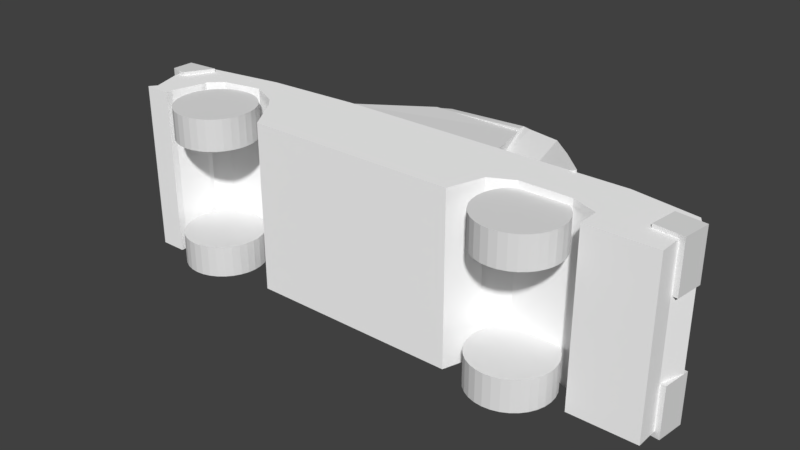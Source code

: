 # Source: Car.blend  (saved by Blender 2.79.0; exported with 4.5.12 LTS)
import bpy
from mathutils import Matrix  # noqa: F401  (used for matrix-valued properties, if any)

bpy.ops.wm.read_factory_settings(use_empty=True)
scene = bpy.context.scene
scene.name = 'Scene'

# ---- collections
col_collection_1 = bpy.data.collections.new('Collection 1'); scene.collection.children.link(col_collection_1)

# ---- materials (node trees are filled in below, after node groups)
mat_c__lbremasteredrequiem_pc_nzp_models_vmodels_karambit2 = bpy.data.materials.new('C:\\lbremasteredrequiem\\pc\\nzp\\models\\VModels\\karambit2')
mat_c__lbremasteredrequiem_pc_nzp_models_vmodels_karambit2.alpha_threshold = 0.0
mat_c__lbremasteredrequiem_pc_nzp_models_vmodels_karambit2.use_transparent_shadow = False
mat_c__lbremasteredrequiem_pc_nzp_models_vmodels_karambit2.diffuse_color = (1.0, 1.0, 1.0, 1.0)
mat_c__lbremasteredrequiem_pc_nzp_models_vmodels_karambit2.roughness = 0.5

# ---- material node trees

# ---- world
world_world = bpy.data.worlds.new('World'); scene.world = world_world
world_world.color = (0.05088, 0.05088, 0.05088)
world_world.use_sun_shadow = False
world_world.sun_shadow_jitter_overblur = 0.0
world_world.cycles.sampling_method = 'MANUAL'

# ---- meshes
me_cylinder = bpy.data.meshes.new('Cylinder')
me_cylinder.from_pydata([(-4.246, 1.0, -2.012), (-4.246, 1.0, -1.224), (-4.051, 0.9808, -2.012), (-4.051, 0.9808, -1.224), (-3.863, 0.9239, -2.012), (-3.863, 0.9239, -1.224), (-3.69, 0.8315, -2.012), (-3.69, 0.8315, -1.224), (-3.539, 0.7071, -2.012), (-3.539, 0.7071, -1.224), (-3.414, 0.5556, -2.012), (-3.414, 0.5556, -1.224), (-3.322, 0.3827, -2.012), (-3.322, 0.3827, -1.224), (-3.265, 0.1951, -2.012), (-3.265, 0.1951, -1.224), (-3.246, 2.181e-07, -2.012), (-3.246, 2.181e-07, -1.224), (-3.265, -0.1951, -2.012), (-3.265, -0.1951, -1.224), (-3.322, -0.3827, -2.012), (-3.322, -0.3827, -1.224), (-3.414, -0.5556, -2.012), (-3.414, -0.5556, -1.224), (-3.539, -0.7071, -2.012), (-3.539, -0.7071, -1.224), (-3.69, -0.8315, -2.012), (-3.69, -0.8315, -1.224), (-3.863, -0.9239, -2.012), (-3.863, -0.9239, -1.224), (-4.051, -0.9808, -2.012), (-4.051, -0.9808, -1.224), (-4.246, -1.0, -2.012), (-4.246, -1.0, -1.224), (-4.441, -0.9808, -2.012), (-4.441, -0.9808, -1.224), (-4.629, -0.9239, -2.012), (-4.629, -0.9239, -1.224), (-4.801, -0.8315, -2.012), (-4.801, -0.8315, -1.224), (-4.953, -0.7071, -2.012), (-4.953, -0.7071, -1.224), (-5.077, -0.5556, -2.012), (-5.077, -0.5556, -1.224), (-5.17, -0.3827, -2.012), (-5.17, -0.3827, -1.224), (-5.227, -0.1951, -2.012), (-5.227, -0.1951, -1.224), (-5.246, 1.108e-06, -2.012), (-5.246, 1.108e-06, -1.224), (-5.227, 0.1951, -2.012), (-5.227, 0.1951, -1.224), (-5.17, 0.3827, -2.012), (-5.17, 0.3827, -1.224), (-5.077, 0.5556, -2.012), (-5.077, 0.5556, -1.224), (-4.953, 0.7071, -2.012), (-4.953, 0.7071, -1.224), (-4.801, 0.8315, -2.012), (-4.801, 0.8315, -1.224), (-4.629, 0.9239, -2.012), (-4.629, 0.9239, -1.224), (-4.441, 0.9808, -2.012), (-4.441, 0.9808, -1.224), (-4.246, 1.0, 1.247), (-4.246, 1.0, 2.035), (-4.051, 0.9808, 1.247), (-4.051, 0.9808, 2.035), (-3.863, 0.9239, 1.247), (-3.863, 0.9239, 2.035), (-3.69, 0.8315, 1.247), (-3.69, 0.8315, 2.035), (-3.539, 0.7071, 1.247), (-3.539, 0.7071, 2.035), (-3.414, 0.5556, 1.247), (-3.414, 0.5556, 2.035), (-3.322, 0.3827, 1.247), (-3.322, 0.3827, 2.035), (-3.265, 0.1951, 1.247), (-3.265, 0.1951, 2.035), (-3.246, 2.181e-07, 1.247), (-3.246, 2.181e-07, 2.035), (-3.265, -0.1951, 1.247), (-3.265, -0.1951, 2.035), (-3.322, -0.3827, 1.247), (-3.322, -0.3827, 2.035), (-3.414, -0.5556, 1.247), (-3.414, -0.5556, 2.035), (-3.539, -0.7071, 1.247), (-3.539, -0.7071, 2.035), (-3.69, -0.8315, 1.247), (-3.69, -0.8315, 2.035), (-3.863, -0.9239, 1.247), (-3.863, -0.9239, 2.035), (-4.051, -0.9808, 1.247), (-4.051, -0.9808, 2.035), (-4.246, -1.0, 1.247), (-4.246, -1.0, 2.035), (-4.441, -0.9808, 1.247), (-4.441, -0.9808, 2.035), (-4.629, -0.9239, 1.247), (-4.629, -0.9239, 2.035), (-4.801, -0.8315, 1.247), (-4.801, -0.8315, 2.035), (-4.953, -0.7071, 1.247), (-4.953, -0.7071, 2.035), (-5.077, -0.5556, 1.247), (-5.077, -0.5556, 2.035), (-5.17, -0.3827, 1.247), (-5.17, -0.3827, 2.035), (-5.227, -0.1951, 1.247), (-5.227, -0.1951, 2.035), (-5.246, 1.108e-06, 1.247), (-5.246, 1.108e-06, 2.035), (-5.227, 0.1951, 1.247), (-5.227, 0.1951, 2.035), (-5.17, 0.3827, 1.247), (-5.17, 0.3827, 2.035), (-5.077, 0.5556, 1.247), (-5.077, 0.5556, 2.035), (-4.953, 0.7071, 1.247), (-4.953, 0.7071, 2.035), (-4.801, 0.8315, 1.247), (-4.801, 0.8315, 2.035), (-4.629, 0.9239, 1.247), (-4.629, 0.9239, 2.035), (-4.441, 0.9808, 1.247), (-4.441, 0.9808, 2.035), (4.272, 1.0, 1.198), (4.272, 1.0, 1.986), (4.467, 0.9808, 1.198), (4.467, 0.9808, 1.986), (4.655, 0.9239, 1.198), (4.655, 0.9239, 1.986), (4.828, 0.8315, 1.198), (4.828, 0.8315, 1.986), (4.979, 0.7071, 1.198), (4.979, 0.7071, 1.986), (5.104, 0.5556, 1.198), (5.104, 0.5556, 1.986), (5.196, 0.3827, 1.198), (5.196, 0.3827, 1.986), (5.253, 0.1951, 1.198), (5.253, 0.1951, 1.986), (5.272, 2.181e-07, 1.198), (5.272, 2.181e-07, 1.986), (5.253, -0.1951, 1.198), (5.253, -0.1951, 1.986), (5.196, -0.3827, 1.198), (5.196, -0.3827, 1.986), (5.104, -0.5556, 1.198), (5.104, -0.5556, 1.986), (4.979, -0.7071, 1.198), (4.979, -0.7071, 1.986), (4.828, -0.8315, 1.198), (4.828, -0.8315, 1.986), (4.655, -0.9239, 1.198), (4.655, -0.9239, 1.986), (4.467, -0.9808, 1.198), (4.467, -0.9808, 1.986), (4.272, -1.0, 1.198), (4.272, -1.0, 1.986), (4.077, -0.9808, 1.198), (4.077, -0.9808, 1.986), (3.889, -0.9239, 1.198), (3.889, -0.9239, 1.986), (3.716, -0.8315, 1.198), (3.716, -0.8315, 1.986), (3.565, -0.7071, 1.198), (3.565, -0.7071, 1.986), (3.441, -0.5556, 1.198), (3.441, -0.5556, 1.986), (3.348, -0.3827, 1.198), (3.348, -0.3827, 1.986), (3.291, -0.1951, 1.198), (3.291, -0.1951, 1.986), (3.272, 1.108e-06, 1.198), (3.272, 1.108e-06, 1.986), (3.291, 0.1951, 1.198), (3.291, 0.1951, 1.986), (3.348, 0.3827, 1.198), (3.348, 0.3827, 1.986), (3.441, 0.5556, 1.198), (3.441, 0.5556, 1.986), (3.565, 0.7071, 1.198), (3.565, 0.7071, 1.986), (3.716, 0.8315, 1.198), (3.716, 0.8315, 1.986), (3.889, 0.9239, 1.198), (3.889, 0.9239, 1.986), (4.077, 0.9808, 1.198), (4.077, 0.9808, 1.986), (4.272, 1.0, -1.996), (4.272, 1.0, -1.208), (4.467, 0.9808, -1.996), (4.467, 0.9808, -1.208), (4.655, 0.9239, -1.996), (4.655, 0.9239, -1.208), (4.828, 0.8315, -1.996), (4.828, 0.8315, -1.208), (4.979, 0.7071, -1.996), (4.979, 0.7071, -1.208), (5.104, 0.5556, -1.996), (5.104, 0.5556, -1.208), (5.196, 0.3827, -1.996), (5.196, 0.3827, -1.208), (5.253, 0.1951, -1.996), (5.253, 0.1951, -1.208), (5.272, 2.181e-07, -1.996), (5.272, 2.181e-07, -1.208), (5.253, -0.1951, -1.996), (5.253, -0.1951, -1.208), (5.196, -0.3827, -1.996), (5.196, -0.3827, -1.208), (5.104, -0.5556, -1.996), (5.104, -0.5556, -1.208), (4.979, -0.7071, -1.996), (4.979, -0.7071, -1.208), (4.828, -0.8315, -1.996), (4.828, -0.8315, -1.208), (4.655, -0.9239, -1.996), (4.655, -0.9239, -1.208), (4.467, -0.9808, -1.996), (4.467, -0.9808, -1.208), (4.272, -1.0, -1.996), (4.272, -1.0, -1.208), (4.077, -0.9808, -1.996), (4.077, -0.9808, -1.208), (3.889, -0.9239, -1.996), (3.889, -0.9239, -1.208), (3.716, -0.8315, -1.996), (3.716, -0.8315, -1.208), (3.565, -0.7071, -1.996), (3.565, -0.7071, -1.208), (3.441, -0.5556, -1.996), (3.441, -0.5556, -1.208), (3.348, -0.3827, -1.996), (3.348, -0.3827, -1.208), (3.291, -0.1951, -1.996), (3.291, -0.1951, -1.208), (3.272, 1.108e-06, -1.996), (3.272, 1.108e-06, -1.208), (3.291, 0.1951, -1.996), (3.291, 0.1951, -1.208), (3.348, 0.3827, -1.996), (3.348, 0.3827, -1.208), (3.441, 0.5556, -1.996), (3.441, 0.5556, -1.208), (3.565, 0.7071, -1.996), (3.565, 0.7071, -1.208), (3.716, 0.8315, -1.996), (3.716, 0.8315, -1.208), (3.889, 0.9239, -1.996), (3.889, 0.9239, -1.208), (4.077, 0.9808, -1.996), (4.077, 0.9808, -1.208)], [], [(0, 1, 3, 2), (2, 3, 5, 4), (4, 5, 7, 6), (6, 7, 9, 8), (8, 9, 11, 10), (10, 11, 13, 12), (12, 13, 15, 14), (14, 15, 17, 16), (16, 17, 19, 18), (18, 19, 21, 20), (20, 21, 23, 22), (22, 23, 25, 24), (24, 25, 27, 26), (26, 27, 29, 28), (28, 29, 31, 30), (30, 31, 33, 32), (32, 33, 35, 34), (34, 35, 37, 36), (36, 37, 39, 38), (38, 39, 41, 40), (40, 41, 43, 42), (42, 43, 45, 44), (44, 45, 47, 46), (46, 47, 49, 48), (48, 49, 51, 50), (50, 51, 53, 52), (52, 53, 55, 54), (54, 55, 57, 56), (56, 57, 59, 58), (58, 59, 61, 60), (3, 1, 63, 61, 59, 57, 55, 53, 51, 49, 47, 45, 43, 41, 39, 37, 35, 33, 31, 29, 27, 25, 23, 21, 19, 17, 15, 13, 11, 9, 7, 5), (60, 61, 63, 62), (62, 63, 1, 0), (0, 2, 4, 6, 8, 10, 12, 14, 16, 18, 20, 22, 24, 26, 28, 30, 32, 34, 36, 38, 40, 42, 44, 46, 48, 50, 52, 54, 56, 58, 60, 62), (64, 65, 67, 66), (66, 67, 69, 68), (68, 69, 71, 70), (70, 71, 73, 72), (72, 73, 75, 74), (74, 75, 77, 76), (76, 77, 79, 78), (78, 79, 81, 80), (80, 81, 83, 82), (82, 83, 85, 84), (84, 85, 87, 86), (86, 87, 89, 88), (88, 89, 91, 90), (90, 91, 93, 92), (92, 93, 95, 94), (94, 95, 97, 96), (96, 97, 99, 98), (98, 99, 101, 100), (100, 101, 103, 102), (102, 103, 105, 104), (104, 105, 107, 106), (106, 107, 109, 108), (108, 109, 111, 110), (110, 111, 113, 112), (112, 113, 115, 114), (114, 115, 117, 116), (116, 117, 119, 118), (118, 119, 121, 120), (120, 121, 123, 122), (122, 123, 125, 124), (67, 65, 127, 125, 123, 121, 119, 117, 115, 113, 111, 109, 107, 105, 103, 101, 99, 97, 95, 93, 91, 89, 87, 85, 83, 81, 79, 77, 75, 73, 71, 69), (124, 125, 127, 126), (126, 127, 65, 64), (64, 66, 68, 70, 72, 74, 76, 78, 80, 82, 84, 86, 88, 90, 92, 94, 96, 98, 100, 102, 104, 106, 108, 110, 112, 114, 116, 118, 120, 122, 124, 126), (128, 129, 131, 130), (130, 131, 133, 132), (132, 133, 135, 134), (134, 135, 137, 136), (136, 137, 139, 138), (138, 139, 141, 140), (140, 141, 143, 142), (142, 143, 145, 144), (144, 145, 147, 146), (146, 147, 149, 148), (148, 149, 151, 150), (150, 151, 153, 152), (152, 153, 155, 154), (154, 155, 157, 156), (156, 157, 159, 158), (158, 159, 161, 160), (160, 161, 163, 162), (162, 163, 165, 164), (164, 165, 167, 166), (166, 167, 169, 168), (168, 169, 171, 170), (170, 171, 173, 172), (172, 173, 175, 174), (174, 175, 177, 176), (176, 177, 179, 178), (178, 179, 181, 180), (180, 181, 183, 182), (182, 183, 185, 184), (184, 185, 187, 186), (186, 187, 189, 188), (131, 129, 191, 189, 187, 185, 183, 181, 179, 177, 175, 173, 171, 169, 167, 165, 163, 161, 159, 157, 155, 153, 151, 149, 147, 145, 143, 141, 139, 137, 135, 133), (188, 189, 191, 190), (190, 191, 129, 128), (128, 130, 132, 134, 136, 138, 140, 142, 144, 146, 148, 150, 152, 154, 156, 158, 160, 162, 164, 166, 168, 170, 172, 174, 176, 178, 180, 182, 184, 186, 188, 190), (192, 193, 195, 194), (194, 195, 197, 196), (196, 197, 199, 198), (198, 199, 201, 200), (200, 201, 203, 202), (202, 203, 205, 204), (204, 205, 207, 206), (206, 207, 209, 208), (208, 209, 211, 210), (210, 211, 213, 212), (212, 213, 215, 214), (214, 215, 217, 216), (216, 217, 219, 218), (218, 219, 221, 220), (220, 221, 223, 222), (222, 223, 225, 224), (224, 225, 227, 226), (226, 227, 229, 228), (228, 229, 231, 230), (230, 231, 233, 232), (232, 233, 235, 234), (234, 235, 237, 236), (236, 237, 239, 238), (238, 239, 241, 240), (240, 241, 243, 242), (242, 243, 245, 244), (244, 245, 247, 246), (246, 247, 249, 248), (248, 249, 251, 250), (250, 251, 253, 252), (195, 193, 255, 253, 251, 249, 247, 245, 243, 241, 239, 237, 235, 233, 231, 229, 227, 225, 223, 221, 219, 217, 215, 213, 211, 209, 207, 205, 203, 201, 199, 197), (252, 253, 255, 254), (254, 255, 193, 192), (192, 194, 196, 198, 200, 202, 204, 206, 208, 210, 212, 214, 216, 218, 220, 222, 224, 226, 228, 230, 232, 234, 236, 238, 240, 242, 244, 246, 248, 250, 252, 254)])
_uv = me_cylinder.uv_layers.new(name='UVMap')
_uv.uv.foreach_set('vector', [0.9262, 0.4218, 0.9262, 0.5253, 0.9004, 0.5253, 0.9004, 0.4218, 0.9811, 0.1061, 0.9811, 0.2096, 0.9554, 0.2096, 0.9554, 0.1061, 0.8987, 0.4218, 0.8987, 0.5253, 0.8729, 0.5253, 0.8729, 0.4218, 0.8437, 0.7377, 0.8437, 0.8412, 0.8179, 0.8412, 0.8179, 0.7377, 0.7612, 0.7377, 0.7612, 0.8412, 0.7354, 0.8412, 0.7354, 0.7377, 0.7062, 0.5272, 0.7062, 0.6307, 0.6804, 0.6307, 0.6804, 0.5272, 0.6237, 0.5272, 0.6237, 0.6307, 0.598, 0.6307, 0.598, 0.5272, 0.7887, 0.5272, 0.7887, 0.6307, 0.7629, 0.6307, 0.7629, 0.5272, 0.9811, 0.7377, 0.9811, 0.8412, 0.9554, 0.8412, 0.9554, 0.7377, 0.9537, 0.2113, 0.9537, 0.3148, 0.9279, 0.3148, 0.9279, 0.2113, 0.5097, 0.7904, 0.5097, 0.8939, 0.484, 0.8939, 0.484, 0.7904, 0.7337, 0.7377, 0.7337, 0.8412, 0.7079, 0.8412, 0.7079, 0.7377, 0.5687, 0.7377, 0.5687, 0.8412, 0.543, 0.8412, 0.543, 0.7377, 0.7337, 0.5272, 0.7337, 0.6307, 0.7079, 0.6307, 0.7079, 0.5272, 0.6512, 0.5272, 0.6512, 0.6307, 0.6255, 0.6307, 0.6255, 0.5272, 0.7612, 0.5272, 0.7612, 0.6307, 0.7354, 0.6307, 0.7354, 0.5272, 0.8162, 0.5272, 0.8162, 0.6307, 0.7904, 0.6307, 0.7904, 0.5272, 0.5687, 0.5272, 0.5687, 0.6307, 0.543, 0.6307, 0.543, 0.5272, 0.6787, 0.5272, 0.6787, 0.6307, 0.653, 0.6307, 0.653, 0.5272, 0.5962, 0.6325, 0.5962, 0.7359, 0.5705, 0.7359, 0.5705, 0.6325, 0.8437, 0.6325, 0.8437, 0.7359, 0.8179, 0.7359, 0.8179, 0.6325, 0.9537, 0.4218, 0.9537, 0.5253, 0.9279, 0.5253, 0.9279, 0.4218, 0.8712, 0.2113, 0.8712, 0.3148, 0.8454, 0.3148, 0.8454, 0.2113, 0.8162, 0.7377, 0.8162, 0.8412, 0.7904, 0.8412, 0.7904, 0.7377, 0.8437, 0.5272, 0.8437, 0.6307, 0.8179, 0.6307, 0.8179, 0.5272, 0.2465, 0.7904, 0.2465, 0.8939, 0.2208, 0.8939, 0.2208, 0.7904, 0.5962, 0.8429, 0.5962, 0.9464, 0.5705, 0.9464, 0.5705, 0.8429, 0.5962, 0.7377, 0.5962, 0.8412, 0.5705, 0.8412, 0.5705, 0.7377, 0.9811, 0.4218, 0.9811, 0.5253, 0.9554, 0.5253, 0.9554, 0.4218, 0.6512, 0.6325, 0.6512, 0.7359, 0.6255, 0.7359, 0.6255, 0.6325, 0.3819, 0.7887, 0.3566, 0.7837, 0.3329, 0.7738, 0.3114, 0.7595, 0.2932, 0.7413, 0.2789, 0.7199, 0.2691, 0.6961, 0.2641, 0.6708, 0.2641, 0.6451, 0.2691, 0.6198, 0.2789, 0.596, 0.2932, 0.5746, 0.3114, 0.5564, 0.3329, 0.5421, 0.3566, 0.5323, 0.3819, 0.5272, 0.4076, 0.5272, 0.4329, 0.5323, 0.4567, 0.5421, 0.4781, 0.5564, 0.4963, 0.5746, 0.5106, 0.596, 0.5205, 0.6198, 0.5255, 0.6451, 0.5255, 0.6708, 0.5205, 0.6961, 0.5106, 0.7199, 0.4963, 0.7413, 0.4781, 0.7595, 0.4567, 0.7738, 0.4329, 0.7837, 0.4076, 0.7887, 0.02662, 0.8956, 0.02662, 0.9991, 0.0008699, 0.9991, 0.0008699, 0.8956, 0.219, 0.8956, 0.219, 0.9991, 0.1933, 0.9991, 0.1933, 0.8956, 0.1697, 0.005894, 0.1935, 0.01575, 0.2149, 0.03005, 0.2331, 0.04826, 0.2474, 0.06967, 0.2573, 0.09346, 0.2623, 0.1187, 0.2623, 0.1445, 0.2573, 0.1697, 0.2474, 0.1935, 0.2331, 0.2149, 0.2149, 0.2331, 0.1935, 0.2474, 0.1697, 0.2573, 0.1445, 0.2623, 0.1187, 0.2623, 0.09346, 0.2573, 0.06967, 0.2474, 0.04826, 0.2331, 0.03005, 0.2149, 0.01575, 0.1935, 0.005893, 0.1697, 0.0008699, 0.1445, 0.00087, 0.1187, 0.005894, 0.09346, 0.01575, 0.06967, 0.03005, 0.04826, 0.04826, 0.03005, 0.06967, 0.01575, 0.09346, 0.005893, 0.1187, 0.0008699, 0.1445, 0.00087, 0.7612, 0.8429, 0.7612, 0.9464, 0.7354, 0.9464, 0.7354, 0.8429, 0.9811, 0.0008699, 0.9811, 0.1044, 0.9554, 0.1044, 0.9554, 0.0008699, 0.219, 0.7904, 0.219, 0.8939, 0.1933, 0.8939, 0.1933, 0.7904, 0.0816, 0.7904, 0.0816, 0.8939, 0.05585, 0.8939, 0.05585, 0.7904, 0.4547, 0.7904, 0.4547, 0.8939, 0.429, 0.8939, 0.429, 0.7904, 0.8712, 0.4218, 0.8712, 0.5253, 0.8454, 0.5253, 0.8454, 0.4218, 0.9261, 0.5272, 0.9261, 0.6307, 0.9004, 0.6307, 0.9004, 0.5272, 0.8162, 0.2113, 0.8162, 0.3148, 0.7904, 0.3148, 0.7905, 0.2113, 0.8162, 0.0008788, 0.8162, 0.1044, 0.7904, 0.1044, 0.7905, 0.0008699, 0.8162, 0.3166, 0.8162, 0.4201, 0.7904, 0.4201, 0.7905, 0.3166, 0.8711, 0.7377, 0.8711, 0.8412, 0.8454, 0.8412, 0.8454, 0.7377, 0.3998, 0.7904, 0.3998, 0.8939, 0.374, 0.8939, 0.374, 0.7904, 0.8437, 0.4218, 0.8437, 0.5253, 0.8179, 0.5253, 0.8179, 0.4218, 0.3173, 0.7904, 0.3173, 0.8939, 0.2915, 0.8939, 0.2915, 0.7904, 0.9811, 0.2113, 0.9811, 0.3148, 0.9554, 0.3148, 0.9554, 0.2113, 0.6237, 0.6325, 0.6237, 0.7359, 0.598, 0.7359, 0.598, 0.6325, 0.2898, 0.7904, 0.2898, 0.8939, 0.2641, 0.8939, 0.2641, 0.7904, 0.9537, 0.3166, 0.9537, 0.4201, 0.9279, 0.4201, 0.9279, 0.3166, 0.1916, 0.7904, 0.1916, 0.8939, 0.1658, 0.8939, 0.1658, 0.7904, 0.4822, 0.7904, 0.4822, 0.8939, 0.4565, 0.8939, 0.4565, 0.7904, 0.8711, 0.6325, 0.8711, 0.7359, 0.8454, 0.7359, 0.8454, 0.6325, 0.8162, 0.1061, 0.8162, 0.2096, 0.7904, 0.2096, 0.7905, 0.1061, 0.8437, 0.3166, 0.8437, 0.4201, 0.8179, 0.4201, 0.8179, 0.3166, 0.3448, 0.7904, 0.3448, 0.8939, 0.319, 0.8939, 0.319, 0.7904, 0.8712, 0.0008699, 0.8712, 0.1044, 0.8454, 0.1044, 0.8454, 0.0008699, 0.4273, 0.7904, 0.4273, 0.8939, 0.4015, 0.8939, 0.4015, 0.7904, 0.1091, 0.7904, 0.1091, 0.8939, 0.08334, 0.8939, 0.08334, 0.7904, 0.6512, 0.7377, 0.6512, 0.8412, 0.6255, 0.8412, 0.6255, 0.7377, 0.9811, 0.5272, 0.9811, 0.6307, 0.9554, 0.6307, 0.9554, 0.5272, 0.7062, 0.6325, 0.7062, 0.7359, 0.6804, 0.7359, 0.6804, 0.6325, 0.6451, 0.5255, 0.6198, 0.5205, 0.596, 0.5106, 0.5746, 0.4963, 0.5564, 0.4781, 0.5421, 0.4567, 0.5323, 0.4329, 0.5272, 0.4076, 0.5272, 0.3819, 0.5323, 0.3566, 0.5421, 0.3329, 0.5564, 0.3114, 0.5746, 0.2932, 0.596, 0.2789, 0.6198, 0.2691, 0.6451, 0.2641, 0.6708, 0.2641, 0.6961, 0.2691, 0.7199, 0.2789, 0.7413, 0.2932, 0.7595, 0.3114, 0.7738, 0.3329, 0.7837, 0.3566, 0.7887, 0.3819, 0.7887, 0.4076, 0.7837, 0.4329, 0.7738, 0.4567, 0.7595, 0.4781, 0.7413, 0.4963, 0.7199, 0.5106, 0.6961, 0.5205, 0.6708, 0.5255, 0.9537, 0.0008699, 0.9537, 0.1044, 0.9279, 0.1044, 0.9279, 0.0008699, 0.8162, 0.4218, 0.8162, 0.5253, 0.7904, 0.5253, 0.7905, 0.4218, 0.1697, 0.5323, 0.1935, 0.5421, 0.2149, 0.5564, 0.2331, 0.5746, 0.2474, 0.596, 0.2573, 0.6198, 0.2623, 0.6451, 0.2623, 0.6708, 0.2573, 0.6961, 0.2474, 0.7199, 0.2331, 0.7413, 0.2149, 0.7595, 0.1935, 0.7738, 0.1697, 0.7837, 0.1445, 0.7887, 0.1187, 0.7887, 0.09346, 0.7837, 0.06967, 0.7738, 0.04826, 0.7595, 0.03005, 0.7413, 0.01575, 0.7199, 0.005893, 0.6961, 0.0008699, 0.6708, 0.00087, 0.6451, 0.005894, 0.6198, 0.01575, 0.596, 0.03005, 0.5746, 0.04826, 0.5564, 0.06967, 0.5421, 0.09346, 0.5323, 0.1187, 0.5272, 0.1445, 0.5272, 0.8162, 0.8429, 0.8162, 0.9464, 0.7904, 0.9464, 0.7904, 0.8429, 0.8162, 0.6325, 0.8162, 0.7359, 0.7904, 0.7359, 0.7904, 0.6325, 0.05411, 0.7904, 0.05411, 0.8939, 0.02836, 0.8939, 0.02836, 0.7904, 0.1091, 0.8956, 0.1091, 0.9991, 0.08334, 0.9991, 0.08334, 0.8956, 0.8987, 0.3166, 0.8987, 0.4201, 0.8729, 0.4201, 0.8729, 0.3166, 0.8712, 0.3166, 0.8712, 0.4201, 0.8454, 0.4201, 0.8454, 0.3166, 0.6512, 0.8429, 0.6512, 0.9464, 0.6255, 0.9464, 0.6255, 0.8429, 0.6787, 0.8429, 0.6787, 0.9464, 0.653, 0.9464, 0.653, 0.8429, 0.9536, 0.7377, 0.9536, 0.8412, 0.9279, 0.8412, 0.9279, 0.7377, 0.7337, 0.8429, 0.7337, 0.9464, 0.7079, 0.9464, 0.7079, 0.8429, 0.02662, 0.7904, 0.02662, 0.8939, 0.0008699, 0.8939, 0.0008699, 0.7904, 0.8986, 0.7377, 0.8986, 0.8412, 0.8729, 0.8412, 0.8729, 0.7377, 0.05411, 0.8956, 0.05411, 0.9991, 0.02836, 0.9991, 0.02836, 0.8956, 0.5687, 0.6325, 0.5687, 0.7359, 0.543, 0.7359, 0.543, 0.6325, 0.1641, 0.8956, 0.1641, 0.9991, 0.1383, 0.9991, 0.1383, 0.8956, 0.9811, 0.6325, 0.9811, 0.7359, 0.9554, 0.7359, 0.9554, 0.6325, 0.8986, 0.6325, 0.8986, 0.7359, 0.8729, 0.7359, 0.8729, 0.6325, 0.7612, 0.6325, 0.7612, 0.7359, 0.7354, 0.7359, 0.7354, 0.6325, 0.8987, 0.2113, 0.8987, 0.3148, 0.8729, 0.3148, 0.8729, 0.2113, 0.8987, 0.1061, 0.8987, 0.2096, 0.8729, 0.2096, 0.8729, 0.1061, 0.8437, 0.0008699, 0.8437, 0.1044, 0.8179, 0.1044, 0.8179, 0.0008699, 0.9536, 0.5272, 0.9536, 0.6307, 0.9279, 0.6307, 0.9279, 0.5272, 0.8712, 0.5272, 0.8712, 0.6307, 0.8454, 0.6307, 0.8454, 0.5272, 0.8712, 0.1061, 0.8712, 0.2096, 0.8454, 0.2096, 0.8454, 0.1061, 0.1641, 0.7904, 0.1641, 0.8939, 0.1383, 0.8939, 0.1383, 0.7904, 0.6237, 0.8429, 0.6237, 0.9464, 0.598, 0.9464, 0.598, 0.8429, 0.8986, 0.5272, 0.8986, 0.6307, 0.8729, 0.6307, 0.8729, 0.5272, 0.7062, 0.7377, 0.7062, 0.8412, 0.6804, 0.8412, 0.6804, 0.7377, 0.9811, 0.3166, 0.9811, 0.4201, 0.9554, 0.4201, 0.9554, 0.3166, 0.6787, 0.6325, 0.6787, 0.7359, 0.653, 0.7359, 0.653, 0.6325, 0.6451, 0.2623, 0.6198, 0.2573, 0.596, 0.2474, 0.5746, 0.2331, 0.5564, 0.2149, 0.5421, 0.1935, 0.5323, 0.1697, 0.5272, 0.1445, 0.5272, 0.1187, 0.5323, 0.09346, 0.5421, 0.06967, 0.5564, 0.04826, 0.5746, 0.03005, 0.596, 0.01575, 0.6198, 0.005894, 0.6451, 0.00087, 0.6708, 0.0008699, 0.6961, 0.005893, 0.7199, 0.01575, 0.7413, 0.03005, 0.7595, 0.04826, 0.7738, 0.06967, 0.7837, 0.09346, 0.7887, 0.1187, 0.7887, 0.1445, 0.7837, 0.1697, 0.7738, 0.1935, 0.7595, 0.2149, 0.7413, 0.2331, 0.7199, 0.2474, 0.6961, 0.2573, 0.6708, 0.2623, 0.7337, 0.6325, 0.7337, 0.7359, 0.7079, 0.7359, 0.7079, 0.6325, 0.2898, 0.8956, 0.2898, 0.9991, 0.2641, 0.9991, 0.2641, 0.8956, 0.04826, 0.2932, 0.06967, 0.2789, 0.09346, 0.2691, 0.1187, 0.2641, 0.1445, 0.2641, 0.1697, 0.2691, 0.1935, 0.2789, 0.2149, 0.2932, 0.2331, 0.3114, 0.2474, 0.3329, 0.2573, 0.3566, 0.2623, 0.3819, 0.2623, 0.4076, 0.2573, 0.4329, 0.2474, 0.4567, 0.2331, 0.4781, 0.2149, 0.4963, 0.1935, 0.5106, 0.1697, 0.5205, 0.1445, 0.5255, 0.1187, 0.5255, 0.09346, 0.5205, 0.06967, 0.5106, 0.04826, 0.4963, 0.03005, 0.4781, 0.01575, 0.4567, 0.005893, 0.4329, 0.0008699, 0.4076, 0.0008701, 0.3819, 0.005894, 0.3566, 0.01575, 0.3329, 0.03005, 0.3114, 0.9261, 0.8429, 0.9261, 0.9464, 0.9004, 0.9464, 0.9004, 0.8429, 0.6787, 0.7377, 0.6787, 0.8412, 0.653, 0.8412, 0.653, 0.7377, 0.9262, 0.2113, 0.9262, 0.3148, 0.9004, 0.3148, 0.9004, 0.2113, 0.0816, 0.8956, 0.0816, 0.9991, 0.05585, 0.9991, 0.05585, 0.8956, 0.9262, 0.0008699, 0.9262, 0.1044, 0.9004, 0.1044, 0.9004, 0.0008699, 0.5687, 0.8429, 0.5687, 0.9464, 0.543, 0.9464, 0.543, 0.8429, 0.9811, 0.8429, 0.9811, 0.9464, 0.9554, 0.9464, 0.9554, 0.8429, 0.9536, 0.6325, 0.9536, 0.7359, 0.9279, 0.7359, 0.9279, 0.6325, 0.9537, 0.1061, 0.9537, 0.2096, 0.9279, 0.2096, 0.9279, 0.1061, 0.9262, 0.3166, 0.9262, 0.4201, 0.9004, 0.4201, 0.9004, 0.3166, 0.5372, 0.7904, 0.5372, 0.8939, 0.5115, 0.8939, 0.5115, 0.7904, 0.9261, 0.6325, 0.9261, 0.7359, 0.9004, 0.7359, 0.9004, 0.6325, 0.1366, 0.8956, 0.1366, 0.9991, 0.1108, 0.9991, 0.1108, 0.8956, 0.5962, 0.5272, 0.5962, 0.6307, 0.5705, 0.6307, 0.5705, 0.5272, 0.1916, 0.8956, 0.1916, 0.9991, 0.1658, 0.9991, 0.1658, 0.8956, 0.8437, 0.8429, 0.8437, 0.9464, 0.8179, 0.9464, 0.8179, 0.8429, 0.8711, 0.8429, 0.8711, 0.9464, 0.8454, 0.9464, 0.8454, 0.8429, 0.6237, 0.7377, 0.6237, 0.8412, 0.598, 0.8412, 0.598, 0.7377, 0.9261, 0.7377, 0.9261, 0.8412, 0.9004, 0.8412, 0.9004, 0.7377, 0.7887, 0.8429, 0.7887, 0.9464, 0.7629, 0.9464, 0.7629, 0.8429, 0.8437, 0.2113, 0.8437, 0.3148, 0.8179, 0.3148, 0.8179, 0.2113, 0.9536, 0.8429, 0.9536, 0.9464, 0.9279, 0.9464, 0.9279, 0.8429, 0.1366, 0.7904, 0.1366, 0.8939, 0.1108, 0.8939, 0.1108, 0.7904, 0.8987, 0.0008699, 0.8987, 0.1044, 0.8729, 0.1044, 0.8729, 0.0008699, 0.3723, 0.7904, 0.3723, 0.8939, 0.3465, 0.8939, 0.3465, 0.7904, 0.7062, 0.8429, 0.7062, 0.9464, 0.6804, 0.9464, 0.6804, 0.8429, 0.9262, 0.1061, 0.9262, 0.2096, 0.9004, 0.2096, 0.9004, 0.1061, 0.8437, 0.1061, 0.8437, 0.2096, 0.8179, 0.2096, 0.8179, 0.1061, 0.8986, 0.8429, 0.8986, 0.9464, 0.8729, 0.9464, 0.8729, 0.8429, 0.7887, 0.6325, 0.7887, 0.7359, 0.7629, 0.7359, 0.7629, 0.6325, 0.3819, 0.2623, 0.3566, 0.2573, 0.3329, 0.2474, 0.3114, 0.2331, 0.2932, 0.2149, 0.2789, 0.1935, 0.2691, 0.1697, 0.2641, 0.1445, 0.2641, 0.1187, 0.2691, 0.09346, 0.2789, 0.06967, 0.2932, 0.04826, 0.3114, 0.03005, 0.3329, 0.01575, 0.3566, 0.005894, 0.3819, 0.00087, 0.4076, 0.0008699, 0.4329, 0.005893, 0.4567, 0.01575, 0.4781, 0.03005, 0.4963, 0.04826, 0.5106, 0.06967, 0.5205, 0.09346, 0.5255, 0.1187, 0.5255, 0.1445, 0.5205, 0.1697, 0.5106, 0.1935, 0.4963, 0.2149, 0.4781, 0.2331, 0.4567, 0.2474, 0.4329, 0.2573, 0.4076, 0.2623, 0.7887, 0.7377, 0.7887, 0.8412, 0.7629, 0.8412, 0.7629, 0.7377, 0.2465, 0.8956, 0.2465, 0.9991, 0.2208, 0.9991, 0.2208, 0.8956, 0.3114, 0.2932, 0.3329, 0.2789, 0.3566, 0.2691, 0.3819, 0.2641, 0.4076, 0.2641, 0.4329, 0.2691, 0.4567, 0.2789, 0.4781, 0.2932, 0.4963, 0.3114, 0.5106, 0.3329, 0.5205, 0.3566, 0.5255, 0.3819, 0.5255, 0.4076, 0.5205, 0.4329, 0.5106, 0.4567, 0.4963, 0.4781, 0.4781, 0.4963, 0.4567, 0.5106, 0.4329, 0.5205, 0.4076, 0.5255, 0.3819, 0.5255, 0.3566, 0.5205, 0.3329, 0.5106, 0.3114, 0.4963, 0.2932, 0.4781, 0.2789, 0.4567, 0.2691, 0.4329, 0.2641, 0.4076, 0.2641, 0.3819, 0.2691, 0.3566, 0.2789, 0.3329, 0.2932, 0.3114])
me_cylinder.use_remesh_preserve_volume = False
me_cylinder.use_remesh_preserve_attributes = False
me_cylinder.use_mirror_vertex_groups = False
me_cylinder.update()
me_cube_002 = bpy.data.meshes.new('Cube.002')
me_cube_002.from_pydata([(16.88, 1.119, -5.833), (16.88, 1.119, -2.309), (16.88, 3.119, -5.833), (16.88, 3.119, -2.309), (18.88, 1.119, -5.833), (18.88, 1.119, -2.309), (18.88, 3.119, -5.833), (18.88, 3.119, -2.309), (16.88, 1.119, 3.04), (16.88, 1.119, 6.564), (16.88, 3.119, 3.04), (16.88, 3.119, 6.564), (18.88, 1.119, 3.04), (18.88, 1.119, 6.564), (18.88, 3.119, 3.04), (18.88, 3.119, 6.564), (-19.57, -3.155, 3.04), (-19.57, -3.155, 6.564), (-19.72, -1.65, 3.04), (-19.72, -1.65, 6.564), (-18.39, -3.16, 3.04), (-18.39, -3.16, 6.564), (-17.54, -1.197, 3.04), (-17.54, -1.197, 6.564), (-19.57, -3.155, -5.757), (-19.57, -3.155, -2.233), (-19.72, -1.65, -5.757), (-19.72, -1.65, -2.233), (-18.39, -3.16, -5.757), (-18.39, -3.16, -2.233), (-17.54, -1.197, -5.757), (-17.54, -1.197, -2.233)], [], [(0, 1, 3, 2), (2, 3, 7, 6), (6, 7, 5, 4), (4, 5, 1, 0), (2, 6, 4, 0), (7, 3, 1, 5), (8, 9, 11, 10), (10, 11, 15, 14), (14, 15, 13, 12), (12, 13, 9, 8), (10, 14, 12, 8), (15, 11, 9, 13), (16, 17, 19, 18), (18, 19, 23, 22), (22, 23, 21, 20), (20, 21, 17, 16), (18, 22, 20, 16), (23, 19, 17, 21), (24, 25, 27, 26), (26, 27, 31, 30), (30, 31, 29, 28), (28, 29, 25, 24), (26, 30, 28, 24), (31, 27, 25, 29)])
_uv = me_cube_002.uv_layers.new(name='UVMap')
_uv.uv.foreach_set('vector', [0.5869, 0.2702, 0.5869, 0.5391, 0.4343, 0.5391, 0.4343, 0.2702, 0.0004368, 0.3416, 0.2693, 0.3416, 0.2693, 0.4943, 0.0004368, 0.4943, 0.7404, 0.0004368, 0.7404, 0.2693, 0.5878, 0.2693, 0.5878, 0.0004368, 0.5869, 0.0004368, 0.5869, 0.2693, 0.4343, 0.2693, 0.4343, 0.0004368, 0.6926, 0.9623, 0.5399, 0.9623, 0.5399, 0.8097, 0.6926, 0.8097, 0.9996, 0.9943, 0.8469, 0.9943, 0.8469, 0.8416, 0.9996, 0.8416, 0.0004368, 0.4951, 0.2693, 0.4951, 0.2693, 0.6478, 0.0004368, 0.6478, 0.2702, 0.5399, 0.5391, 0.5399, 0.5391, 0.6926, 0.2702, 0.6926, 0.7404, 0.2702, 0.7404, 0.5391, 0.5878, 0.5391, 0.5878, 0.2702, 0.6926, 0.5399, 0.6926, 0.8088, 0.5399, 0.8088, 0.5399, 0.5399, 0.2702, 0.8097, 0.4228, 0.8097, 0.4228, 0.9623, 0.2702, 0.9623, 0.8461, 0.9943, 0.6934, 0.9943, 0.6934, 0.8416, 0.8461, 0.8416, 0.2702, 0.6934, 0.5391, 0.6934, 0.5391, 0.8088, 0.2702, 0.8088, 0.0004368, 0.171, 0.2693, 0.171, 0.2693, 0.3408, 0.0004368, 0.3408, 0.4334, 0.000437, 0.4334, 0.2693, 0.2702, 0.2693, 0.2702, 0.0004368, 0.923, 0.0004368, 0.923, 0.2693, 0.8326, 0.2693, 0.8326, 0.0004369, 0.7413, 0.289, 0.91, 0.2702, 0.8312, 0.4132, 0.7413, 0.4044, 0.8595, 0.6899, 0.6934, 0.6548, 0.7047, 0.5399, 0.795, 0.5399, 0.0004368, 0.6486, 0.2693, 0.6486, 0.2693, 0.764, 0.0004368, 0.764, 0.0004368, 0.0004368, 0.2693, 0.0004368, 0.2693, 0.1702, 0.0004368, 0.1702, 0.4334, 0.2702, 0.4334, 0.5391, 0.2702, 0.5391, 0.2702, 0.2702, 0.8317, 0.0004678, 0.8317, 0.2693, 0.7413, 0.2693, 0.7414, 0.0004368, 0.0004368, 0.7837, 0.1691, 0.7649, 0.09034, 0.9079, 0.0004368, 0.8991, 0.8595, 0.8408, 0.6934, 0.8056, 0.7047, 0.6908, 0.795, 0.6908])
me_cube_002.use_remesh_preserve_volume = False
me_cube_002.use_remesh_preserve_attributes = False
me_cube_002.use_mirror_vertex_groups = False
me_cube_002.update()
me_cube_001 = bpy.data.meshes.new('Cube.001')
me_cube_001.from_pydata([(-6.994, -2.021, -6.093), (-6.994, -2.021, 5.491), (-1.942, 1.0, -6.065), (-1.942, 1.0, 5.596), (4.848, -1.916, -6.065), (4.848, -1.916, 5.596), (4.272, 1.0, -6.065), (4.272, 1.0, 5.596)], [], [(0, 1, 3, 2), (2, 3, 7, 6), (6, 7, 5, 4), (4, 5, 1, 0), (2, 6, 4, 0), (7, 3, 1, 5)])
_uv = me_cube_001.uv_layers.new(name='UVMap')
_uv.uv.foreach_set('vector', [0.4431, 0.4431, 0.8827, 0.4431, 0.8867, 0.6665, 0.4441, 0.6665, 0.0001758, 0.4431, 0.4427, 0.4431, 0.4427, 0.6789, 0.0001759, 0.6789, 0.9998, 0.2239, 0.9998, 0.6665, 0.887, 0.6665, 0.887, 0.2239, 0.4496, 0.0001758, 0.4507, 0.4427, 0.001213, 0.4398, 0.0001758, 0.0001759, 0.6427, 0.6793, 0.8786, 0.6813, 0.8994, 0.7922, 0.45, 0.7922, 0.4288, 0.7901, 0.1929, 0.7922, 0.0001758, 0.6793, 0.4496, 0.6793])
me_cube_001.use_remesh_preserve_volume = False
me_cube_001.use_remesh_preserve_attributes = False
me_cube_001.use_mirror_vertex_groups = False
me_cube_001.update()
me_cube = bpy.data.meshes.new('Cube')
me_cube.from_pydata([(-0.3619, 0.1421, -1.313), (-0.3619, 0.1421, 1.286), (-0.1681, 0.2457, -1.313), (-0.1681, 0.2457, 1.286), (1.049, 0.1421, -1.306), (1.049, 0.1421, 1.337), (1.049, 0.2457, -1.306), (1.049, 0.2457, 1.337), (1.169, -0.5136, -0.9116), (1.169, -0.5136, 1.088), (1.169, 0.2104, -1.306), (1.169, 0.2104, 1.337), (1.656, -0.5136, -0.9116), (1.656, -0.5136, 1.088), (1.656, 0.1188, -1.306), (1.656, 0.1188, 1.337), (2.347, -0.5136, -1.306), (2.347, -0.5136, 1.337), (1.994, -0.1703, -1.306), (1.994, -0.1703, 1.337)], [], [(0, 1, 3, 2), (2, 3, 7, 6), (7, 5, 9, 11), (4, 5, 1, 0), (2, 6, 4, 0), (7, 3, 1, 5), (9, 8, 12, 13), (6, 7, 11, 10), (5, 4, 8, 9), (4, 6, 10, 8), (15, 13, 17, 19), (8, 10, 14, 12), (11, 9, 13, 15), (10, 11, 15, 14), (18, 19, 17, 16), (14, 15, 19, 18), (13, 12, 16, 17), (12, 14, 18, 16)])
_uv = me_cube.uv_layers.new(name='UVMap')
_uv.uv.foreach_set('vector', [0.9504, 0.0003471, 0.9504, 0.5565, 0.9034, 0.5565, 0.9034, 0.0003471, 0.0003471, 0.5682, 0.5565, 0.5682, 0.5675, 0.8287, 0.001875, 0.8287, 0.662, 0.8838, 0.6399, 0.8845, 0.4899, 0.8584, 0.6537, 0.8584, 0.3023, 0.001875, 0.3023, 0.5675, 0.0003471, 0.5565, 0.0003471, 0.0003471, 0.3542, 0.9575, 0.6148, 0.9575, 0.6148, 0.9797, 0.3128, 0.9797, 0.615, 0.9568, 0.3542, 0.9569, 0.3128, 0.9346, 0.6149, 0.9347, 0.7015, 0.9946, 0.7015, 0.5666, 0.8056, 0.5666, 0.8056, 0.9946, 0.9778, 0.0003471, 0.9778, 0.566, 0.9511, 0.566, 0.9511, 0.0003471, 0.4516, 0.566, 0.4516, 0.0003471, 0.5942, 0.08481, 0.5942, 0.5128, 0.6557, 0.8294, 0.6772, 0.8344, 0.6641, 0.8577, 0.4899, 0.8294, 0.1729, 0.9737, 0.155, 0.8294, 0.3121, 0.8294, 0.2411, 0.9072, 0.3128, 0.8299, 0.4892, 0.8294, 0.4723, 0.9339, 0.3128, 0.9339, 0.6725, 0.5682, 0.6723, 0.732, 0.5682, 0.732, 0.5682, 0.5866, 0.7008, 0.0003471, 0.7008, 0.566, 0.5949, 0.566, 0.5949, 0.0003471, 0.8068, 0.0003471, 0.8068, 0.566, 0.7015, 0.566, 0.7015, 0.0003471, 0.9027, 0.0003471, 0.9027, 0.566, 0.8075, 0.566, 0.8075, 0.0003471, 0.303, 0.5128, 0.303, 0.08481, 0.4509, 0.0003471, 0.4509, 0.566, 0.1543, 0.9997, 0.0003471, 0.9578, 0.07183, 0.8949, 0.1543, 0.8294])
me_cube.use_remesh_preserve_volume = False
me_cube.use_remesh_preserve_attributes = False
me_cube.use_mirror_vertex_groups = False
me_cube.update()
me_c__lbremasteredrequiem_pc_nzp_models_vmodels_karambit2 = bpy.data.meshes.new('C:\\lbremasteredrequiem\\pc\\nzp\\models\\VModels\\karambit2')
me_c__lbremasteredrequiem_pc_nzp_models_vmodels_karambit2.from_pydata([(-1.347, -1.018, -1.261), (-1.347, -1.018, 1.353), (-1.347, -0.4635, -1.261), (-1.347, -0.4635, 1.353), (0.03197, -1.018, -1.261), (0.03197, -1.018, 1.353), (0.03197, -0.4635, -1.261), (0.03197, -0.4635, 1.353), (-1.827, -1.018, -1.261), (-1.827, -1.018, 1.353), (-2.179, -0.4635, -1.261), (-2.179, -0.4635, 1.353), (1.428, -1.018, -1.261), (1.428, -1.018, 1.353), (1.611, -0.4635, -1.261), (1.611, -0.4635, 1.353), (-1.347, -0.2872, -1.261), (-1.347, -0.2872, 1.353), (0.03197, -0.2872, -1.261), (0.03197, -0.2872, 1.353), (-2.334, -0.2872, -1.261), (-2.334, -0.2872, 1.353), (1.971, -0.2872, -1.261), (1.971, -0.2872, 1.353), (-1.347, -0.06867, -1.261), (-1.347, -0.06867, 1.353), (0.03197, -0.06867, -1.261), (0.03197, -0.06867, 1.353), (-2.778, -0.06867, -1.261), (-2.778, -0.06867, 1.353), (1.971, -0.06867, -1.261), (1.971, -0.06867, 1.353), (2.753, -0.2872, -1.261), (2.753, -0.2872, 1.353), (2.753, -0.06867, -1.261), (2.753, -0.06867, 1.353), (3.148, -0.4423, -1.261), (3.148, -0.4423, 1.353), (3.148, -0.06867, -1.261), (3.148, -0.06867, 1.353), (4.182, -0.4423, -1.261), (4.182, -0.4423, 1.353), (4.306, -0.06868, -1.261), (4.306, -0.06868, 1.353), (-1.347, 0.3679, -1.261), (-1.347, 0.3679, 1.353), (0.03197, 0.3679, -1.261), (0.03197, 0.3679, 1.353), (-2.778, 0.2866, -1.261), (-2.778, 0.2866, 1.353), (1.971, 0.3679, -1.261), (1.971, 0.3679, 1.353), (2.753, 0.3679, -1.261), (2.753, 0.3679, 1.353), (3.148, 0.3679, -1.261), (3.148, 0.3679, 1.353), (4.134, 0.2054, -1.261), (4.134, 0.2054, 1.353), (-4.25, -0.06867, -1.261), (-4.25, -0.06867, 1.353), (-4.25, 0.043, -1.261), (-4.25, 0.043, 1.353), (-3.374, -0.1911, -1.261), (-3.374, -0.1911, 1.353), (-4.25, -0.1911, -1.261), (-4.25, -0.1911, 1.353), (-3.586, -0.3828, -1.261), (-3.586, -0.3828, 1.353), (-4.189, -0.3828, -1.261), (-4.189, -0.3828, 1.353), (-3.586, -0.4603, -1.261), (-3.586, -0.4603, 1.353), (-4.189, -0.4603, -1.261), (-4.189, -0.4603, 1.353), (-3.709, -0.9295, -1.261), (-3.709, -0.9295, 1.353), (-4.034, -0.9295, -1.261), (-4.034, -0.9295, 1.353), (-3.709, -1.04, -1.261), (-3.709, -1.04, 1.353), (-4.116, -1.04, -1.261), (-4.116, -1.04, 1.353), (3.148, -0.7769, -1.261), (3.148, -0.7769, 1.353), (4.182, -0.7768, -1.261), (4.182, -0.7768, 1.353)], [], [(2, 0, 8, 10), (7, 15, 23, 19), (5, 4, 12, 13), (4, 5, 1, 0), (2, 6, 4, 0), (7, 3, 1, 5), (8, 9, 11, 10), (11, 3, 17, 21), (0, 1, 9, 8), (1, 3, 11, 9), (14, 15, 13, 12), (4, 6, 14, 12), (7, 5, 13, 15), (15, 14, 22, 23), (22, 18, 26, 30), (18, 16, 24, 26), (16, 20, 28, 24), (3, 7, 19, 17), (2, 10, 20, 16), (14, 6, 18, 22), (6, 2, 16, 18), (10, 11, 21, 20), (34, 30, 50, 52), (24, 28, 48, 44), (49, 48, 60, 61), (21, 17, 25, 29), (20, 21, 29, 28), (17, 19, 27, 25), (19, 23, 31, 27), (22, 30, 34, 32), (32, 34, 38, 36), (43, 42, 56, 57), (31, 23, 33, 35), (23, 22, 32, 33), (39, 37, 41, 43), (33, 32, 36, 37), (35, 33, 37, 39), (25, 27, 47, 45), (41, 40, 42, 43), (27, 31, 51, 47), (36, 38, 42, 40), (41, 37, 83, 85), (44, 45, 47, 46), (45, 44, 48, 49), (46, 47, 51, 50), (50, 51, 53, 52), (52, 53, 55, 54), (54, 55, 57, 56), (38, 34, 52, 54), (29, 25, 45, 49), (31, 35, 53, 51), (39, 43, 57, 55), (30, 26, 46, 50), (42, 38, 54, 56), (26, 24, 44, 46), (35, 39, 55, 53), (58, 59, 61, 60), (48, 28, 58, 60), (29, 59, 65, 63), (29, 49, 61, 59), (65, 64, 68, 69), (58, 28, 62, 64), (28, 29, 63, 62), (59, 58, 64, 65), (68, 66, 70, 72), (64, 62, 66, 68), (62, 63, 67, 66), (63, 65, 69, 67), (71, 73, 77, 75), (66, 67, 71, 70), (67, 69, 73, 71), (69, 68, 72, 73), (76, 74, 78, 80), (73, 72, 76, 77), (72, 70, 74, 76), (70, 71, 75, 74), (78, 79, 81, 80), (74, 75, 79, 78), (75, 77, 81, 79), (77, 76, 80, 81), (83, 82, 84, 85), (40, 41, 85, 84), (36, 40, 84, 82), (37, 36, 82, 83)])
_uv = me_c__lbremasteredrequiem_pc_nzp_models_vmodels_karambit2.uv_layers.new(name='C:\\lbremasteredrequiem\\pc\\nzp\\models\\VModels\\karambit2')
_uv.uv.foreach_set('vector', [0.8381, 0.6676, 0.8989, 0.6676, 0.8989, 0.7202, 0.8381, 0.7588, 0.6966, 0.9274, 0.8697, 0.9274, 0.9091, 0.9467, 0.6966, 0.9467, 0.2889, 0.2874, 0.2889, 0.0007543, 0.4419, 0.0007543, 0.4419, 0.2874, 0.4401, 0.2889, 0.4401, 0.5755, 0.2889, 0.5755, 0.2889, 0.2889, 0.6352, 0.8651, 0.7864, 0.8651, 0.7864, 0.9259, 0.6352, 0.9259, 0.6337, 0.9259, 0.4825, 0.9259, 0.4825, 0.8651, 0.6337, 0.8651, 0.7138, 0.2889, 0.7138, 0.5755, 0.6418, 0.5755, 0.6418, 0.2889, 0.872, 0.9691, 0.9632, 0.9691, 0.9632, 0.9884, 0.855, 0.9884, 0.3414, 0.577, 0.3414, 0.8636, 0.2889, 0.8636, 0.2889, 0.577, 0.2666, 0.6913, 0.2666, 0.7521, 0.1754, 0.7521, 0.214, 0.6913, 0.7793, 0.2889, 0.7793, 0.5755, 0.7153, 0.5755, 0.7153, 0.2889, 0.0007543, 0.7521, 0.0007543, 0.6913, 0.1739, 0.6913, 0.1538, 0.7521, 0.0007543, 0.8144, 0.0007543, 0.7536, 0.1538, 0.7536, 0.1739, 0.8144, 0.4371, 0.8636, 0.4371, 0.577, 0.481, 0.577, 0.481, 0.8636, 0.2133, 0.9386, 0.0007543, 0.9386, 0.0007543, 0.9146, 0.2133, 0.9146, 0.3743, 0.9809, 0.223, 0.9809, 0.223, 0.9569, 0.3743, 0.9569, 0.6394, 0.9768, 0.5312, 0.9768, 0.4825, 0.9529, 0.6394, 0.9529, 0.8438, 0.8427, 0.995, 0.8427, 0.995, 0.8621, 0.8438, 0.8621, 0.9632, 0.9676, 0.872, 0.9676, 0.855, 0.9482, 0.9632, 0.9482, 0.1739, 0.9594, 0.0007543, 0.9594, 0.0007543, 0.9401, 0.2133, 0.9401, 0.8478, 0.9931, 0.6966, 0.9931, 0.6966, 0.9737, 0.8478, 0.9737, 0.8612, 0.2889, 0.8612, 0.5755, 0.8355, 0.5755, 0.8355, 0.2889, 0.8961, 0.5803, 0.8961, 0.6661, 0.8483, 0.6661, 0.8483, 0.5803, 0.8423, 0.8636, 0.6854, 0.8636, 0.6854, 0.8246, 0.8423, 0.8157, 0.2874, 0.3784, 0.0007543, 0.3784, 0.0007543, 0.2148, 0.2874, 0.2148, 0.7453, 0.9482, 0.8535, 0.9483, 0.8535, 0.9722, 0.6966, 0.9722, 0.7681, 0.0007543, 0.7681, 0.2874, 0.7138, 0.2874, 0.7138, 0.0007543, 0.0007543, 0.9609, 0.152, 0.9609, 0.152, 0.9849, 0.0007543, 0.9849, 0.4825, 0.9274, 0.6951, 0.9274, 0.6951, 0.9514, 0.4825, 0.9514, 0.8976, 0.6572, 0.8976, 0.6333, 0.9834, 0.6333, 0.9834, 0.6572, 0.464, 0.9084, 0.44, 0.9084, 0.44, 0.8651, 0.481, 0.8651, 0.6484, 0.8636, 0.6484, 0.577, 0.6839, 0.577, 0.6839, 0.8636, 0.3758, 0.9809, 0.3758, 0.9569, 0.4616, 0.9569, 0.4616, 0.9809, 0.5545, 0.5755, 0.5545, 0.2889, 0.6403, 0.2889, 0.6403, 0.5755, 0.3516, 0.9554, 0.3516, 0.9145, 0.4649, 0.9145, 0.4786, 0.9554, 0.3429, 0.8636, 0.3429, 0.577, 0.3894, 0.577, 0.3894, 0.8636, 0.1293, 0.8875, 0.138, 0.8652, 0.1845, 0.8652, 0.1696, 0.9034, 0.6854, 0.6676, 0.8366, 0.6676, 0.8366, 0.7155, 0.6854, 0.7155, 0.5273, 0.8636, 0.5273, 0.577, 0.5705, 0.577, 0.5705, 0.8636, 0.0007543, 0.8159, 0.2133, 0.8159, 0.2133, 0.8637, 0.0007543, 0.8637, 0.223, 0.9554, 0.223, 0.9145, 0.35, 0.9145, 0.3364, 0.9554, 0.9572, 0.803, 0.8438, 0.803, 0.8438, 0.7664, 0.9572, 0.7664, 0.0007543, 0.5386, 0.2874, 0.5386, 0.2874, 0.6898, 0.0007543, 0.6898, 0.2874, 0.5371, 0.0007543, 0.5371, 0.0007543, 0.3799, 0.2874, 0.3799, 0.0007543, 0.0007543, 0.2874, 0.0007543, 0.2874, 0.2133, 0.0007543, 0.2133, 0.6441, 0.0007543, 0.6441, 0.2874, 0.5583, 0.2874, 0.5583, 0.0007543, 0.5258, 0.577, 0.5258, 0.8636, 0.4825, 0.8636, 0.4825, 0.577, 0.553, 0.2889, 0.553, 0.5755, 0.4434, 0.5755, 0.4434, 0.2889, 0.9004, 0.7557, 0.9004, 0.7124, 0.9482, 0.7124, 0.9482, 0.7557, 0.6854, 0.7664, 0.8423, 0.7664, 0.8423, 0.8142, 0.6854, 0.8053, 0.1754, 0.7536, 0.2612, 0.7536, 0.2612, 0.8014, 0.1754, 0.8014, 0.0007543, 0.8652, 0.1278, 0.8652, 0.1088, 0.8953, 0.0007543, 0.9131, 0.4356, 0.913, 0.223, 0.913, 0.223, 0.8651, 0.4356, 0.8651, 0.915, 0.913, 0.788, 0.913, 0.788, 0.8651, 0.896, 0.8829, 0.8366, 0.7649, 0.6854, 0.7649, 0.6854, 0.717, 0.8366, 0.717, 0.9004, 0.7109, 0.9004, 0.6676, 0.9482, 0.6676, 0.9482, 0.7109, 0.8986, 0.2889, 0.8986, 0.5755, 0.8863, 0.5755, 0.8863, 0.2889, 0.8468, 0.6272, 0.8468, 0.6661, 0.6854, 0.6661, 0.6854, 0.6539, 0.3844, 0.9958, 0.223, 0.9958, 0.223, 0.9824, 0.3191, 0.9824, 0.8468, 0.5867, 0.8468, 0.6257, 0.6854, 0.5989, 0.6854, 0.5867, 0.8628, 0.5755, 0.8628, 0.2889, 0.8848, 0.2889, 0.8848, 0.5755, 0.4825, 0.9783, 0.6439, 0.9783, 0.5786, 0.9918, 0.4825, 0.9918, 0.7123, 0.0007543, 0.7123, 0.2874, 0.6456, 0.2874, 0.6456, 0.0007543, 0.8747, 0.2874, 0.8747, 0.0007543, 0.8881, 0.0007543, 0.8881, 0.2874, 0.788, 0.9145, 0.8541, 0.9145, 0.8541, 0.923, 0.788, 0.923, 0.9032, 0.0007543, 0.9992, 0.0007543, 0.976, 0.02178, 0.9099, 0.02178, 0.8566, 0.0007543, 0.8566, 0.2874, 0.8253, 0.2874, 0.8253, 0.0007543, 0.9992, 0.04431, 0.9032, 0.04431, 0.9099, 0.02329, 0.976, 0.02329, 0.2874, 0.8636, 0.2213, 0.8636, 0.2382, 0.8122, 0.2739, 0.8122, 0.9186, 0.2889, 0.9186, 0.5755, 0.9101, 0.5755, 0.9101, 0.2889, 0.9217, 0.923, 0.8556, 0.923, 0.8556, 0.9145, 0.9217, 0.9145, 0.9001, 0.5755, 0.9001, 0.2889, 0.9086, 0.2889, 0.9086, 0.5755, 0.9121, 0.0594, 0.9478, 0.0594, 0.9478, 0.07148, 0.9032, 0.07148, 0.7696, 0.2874, 0.7696, 0.0007543, 0.8237, 0.0007543, 0.8237, 0.2874, 0.8976, 0.5803, 0.9638, 0.5803, 0.9503, 0.6318, 0.9146, 0.6318, 0.834, 0.2889, 0.834, 0.5755, 0.7808, 0.5755, 0.7808, 0.2889, 0.4356, 0.577, 0.4356, 0.8636, 0.391, 0.8636, 0.391, 0.577, 0.9017, 0.0007543, 0.9017, 0.2874, 0.8896, 0.2874, 0.8896, 0.0007543, 0.9478, 0.05789, 0.9121, 0.05789, 0.9032, 0.04582, 0.9478, 0.04582, 0.8581, 0.2874, 0.8581, 0.0007543, 0.8731, 0.0007543, 0.8731, 0.2874, 0.4434, 0.2874, 0.4434, 0.0007543, 0.5568, 0.0007543, 0.5568, 0.2874, 0.6468, 0.577, 0.6468, 0.8636, 0.6102, 0.8636, 0.6102, 0.577, 0.8438, 0.8046, 0.9572, 0.8046, 0.9572, 0.8412, 0.8438, 0.8412, 0.572, 0.8636, 0.572, 0.577, 0.6087, 0.577, 0.6087, 0.8636])
me_c__lbremasteredrequiem_pc_nzp_models_vmodels_karambit2.materials.append(mat_c__lbremasteredrequiem_pc_nzp_models_vmodels_karambit2)
me_c__lbremasteredrequiem_pc_nzp_models_vmodels_karambit2.use_remesh_preserve_volume = False
me_c__lbremasteredrequiem_pc_nzp_models_vmodels_karambit2.use_remesh_preserve_attributes = False
me_c__lbremasteredrequiem_pc_nzp_models_vmodels_karambit2.use_mirror_vertex_groups = False
me_c__lbremasteredrequiem_pc_nzp_models_vmodels_karambit2.update()

# ---- objects
ob_cylinder = bpy.data.objects.new('Cylinder', me_cylinder)
ob_cube_002 = bpy.data.objects.new('Cube.002', me_cube_002)
ob_cube_001 = bpy.data.objects.new('Cube.001', me_cube_001)
ob_cube = bpy.data.objects.new('Cube', me_cube)
ob_c__lbremasteredrequiem_pc_nzp_models_vmodels_karambit2 = bpy.data.objects.new('C:\\lbremasteredrequiem\\pc\\nzp\\models\\VModels\\karambit2', me_c__lbremasteredrequiem_pc_nzp_models_vmodels_karambit2)

# ---- transforms, parenting, visibility, modifiers, constraints
ob_cylinder.location = (-0.3232, -0.7698, 0.0175)
ob_cylinder.scale = (0.6198, 0.6198, 0.6198)
ob_cylinder.lineart.crease_threshold = 0.0
ob_cube_002.location = (0.06809, -0.181, -0.052)
ob_cube_002.rotation_euler = (0.0, -0.0, -0.118)
ob_cube_002.scale = (0.2222, 0.2222, 0.2222)
ob_cube_002.lineart.crease_threshold = 0.0
ob_cube_001.location = (0.1327, 0.7959, 0.09848)
ob_cube_001.scale = (0.2244, 0.2244, 0.2244)
ob_cube_001.lineart.crease_threshold = 0.0
ob_cube.location = (0.0493, 0.8732, 0.05638)
ob_cube.lineart.crease_threshold = 0.0
ob_c__lbremasteredrequiem_pc_nzp_models_vmodels_karambit2.location = (0.0, 0.0, 0.0)
ob_c__lbremasteredrequiem_pc_nzp_models_vmodels_karambit2.lineart.crease_threshold = 0.0

# ---- collection membership
col_collection_1.objects.link(ob_cylinder)
col_collection_1.objects.link(ob_cube_002)
col_collection_1.objects.link(ob_cube_001)
col_collection_1.objects.link(ob_cube)
col_collection_1.objects.link(ob_c__lbremasteredrequiem_pc_nzp_models_vmodels_karambit2)

# ---- scene / render settings (as saved in the file)
scene.frame_start = 1; scene.frame_end = 250; scene.frame_set(3)
scene.render.engine = 'BLENDER_EEVEE_NEXT'
scene.render.resolution_percentage = 50
scene.render.dither_intensity = 0.0
scene.cycles.use_denoising = False
scene.cycles.samples = 128
scene.cycles.sampling_pattern = 'TABULATED_SOBOL'
scene.cycles.use_adaptive_sampling = False
scene.cycles.use_light_tree = False
scene.cycles.blur_glossy = 0.0
scene.cycles.sample_clamp_indirect = 0.0
scene.view_settings.view_transform = 'Standard'
bpy.context.view_layer.update()

# ---- added for rendering (the .blend has no active camera and no usable light): camera, sun
cam_auto = bpy.data.cameras.new('AutoCamera')
cam_auto.lens = 50.0
cam_auto.sensor_width = 36.0
cam_auto.clip_end = 1000.0
ob_auto_camera = bpy.data.objects.new('AutoCamera', cam_auto)
scene.collection.objects.link(ob_auto_camera)
ob_auto_camera.location = (8.71329, -10.621, 7.01962)
ob_auto_camera.rotation_euler = (1.09748, -7.21219e-08, 0.694738)
scene.camera = ob_auto_camera
light_auto_sun = bpy.data.lights.new('AutoSun', 'SUN')
light_auto_sun.energy = 3.0
light_auto_sun.angle = 0.0523599
ob_auto_sun = bpy.data.objects.new('AutoSun', light_auto_sun)
scene.collection.objects.link(ob_auto_sun)
ob_auto_sun.rotation_euler = (0.872665, 0.174533, 0.523599)
bpy.context.view_layer.update()
